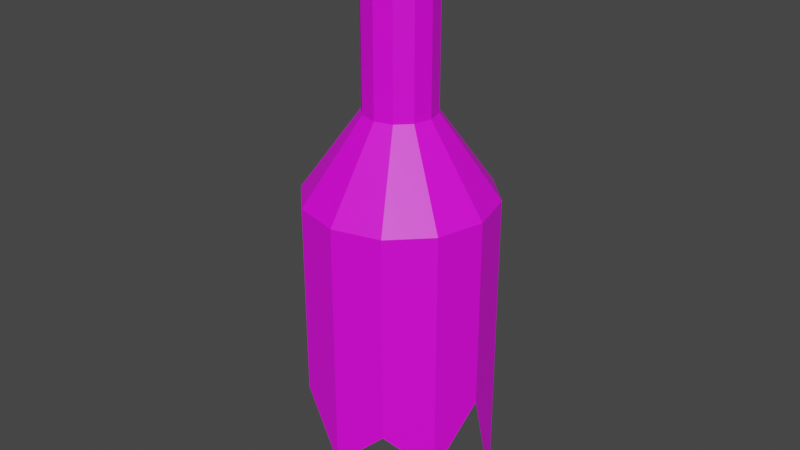 # Source: glass2.blend  (saved by Blender 2.93.20; exported with 4.5.12 LTS)
import bpy
from mathutils import Matrix  # noqa: F401  (used for matrix-valued properties, if any)

bpy.ops.wm.read_factory_settings(use_empty=True)
scene = bpy.context.scene
scene.name = 'Scene'

# ---- collections
col_collection = bpy.data.collections.new('Collection'); scene.collection.children.link(col_collection)

# ---- images (referenced by path relative to the original .blend; pixels are not part of the script)
import os
ASSET_DIR = os.environ.get("B2B_ASSET_DIR", "")  # directory of the original .blend (textures are referenced by path, not embedded)
HERE = os.path.dirname(os.path.abspath(__file__))  # packed textures are extracted next to this script under _unpacked/

def load_image(name, relpath, width, height, colorspace="sRGB"):
    """Load a texture the original file referenced (path relative to the .blend, or extracted next to this script)."""
    p = next((c for c in (os.path.join(HERE, relpath), os.path.join(ASSET_DIR, relpath)) if relpath and os.path.exists(c)), "")
    if p:
        img = bpy.data.images.load(p, check_existing=True)
        img.name = name
    else:  # same state as the original file: an image datablock whose file is absent (Cycles renders it pink)
        img = bpy.data.images.new(name, width, height)
        img.source = "FILE"
        img.filepath = "//" + (relpath or name)
    img.colorspace_settings.name = colorspace
    return img
img_tex_glass_png = load_image('tex_Glass.png', 'tex_Glass.png', 1024, 1024, 'sRGB')

# ---- materials (node trees are filled in below, after node groups)
mat_mat_glass2 = bpy.data.materials.new('mat_Glass2')
mat_mat_glass2.use_transparent_shadow = False

# ---- material node trees
mat_mat_glass2.use_nodes = True; mat_mat_glass2.node_tree.nodes.clear()
_N = mat_mat_glass2.node_tree.nodes; _L = mat_mat_glass2.node_tree.links
n0 = _N.new('ShaderNodeBsdfPrincipled'); n0.name = 'Principled BSDF'; n0.location = (10, 300)
n0.distribution = 'GGX'
n0.subsurface_method = 'BURLEY'
n0.inputs[3].default_value = 1.45
n0.inputs[27].default_value = (0.0, 0.0, 0.0, 1.0)
n0.inputs[28].default_value = 1.0
n1 = _N.new('ShaderNodeOutputMaterial'); n1.name = 'Material Output'; n1.location = (300, 300)
n2 = _N.new('ShaderNodeTexImage'); n2.name = 'Image Texture'; n2.location = (-280, 275)
n2.image = img_tex_glass_png
_L.new(n0.outputs[0], n1.inputs[0])
_L.new(n2.outputs[0], n0.inputs[0])
n1.is_active_output = True

# ---- world
world_world = bpy.data.worlds.new('World'); scene.world = world_world
world_world.use_nodes = True; world_world.node_tree.nodes.clear()
_N = world_world.node_tree.nodes; _L = world_world.node_tree.links
n0 = _N.new('ShaderNodeOutputWorld'); n0.name = 'World Output'; n0.location = (300, 300)
n1 = _N.new('ShaderNodeBackground'); n1.name = 'Background'; n1.location = (10, 300)
n1.inputs[0].default_value = (0.05088, 0.05088, 0.05088, 1.0)
_L.new(n1.outputs[0], n0.inputs[0])
n0.is_active_output = True
world_world.color = (0.05088, 0.05088, 0.05088)
world_world.use_sun_shadow = False
world_world.sun_shadow_jitter_overblur = 0.0

# ---- meshes
me_cylinder_001 = bpy.data.meshes.new('Cylinder.001')
me_cylinder_001.from_pydata([(-9.827e-09, 0.4047, 0.1858), (-2.334e-08, 0.264, 1.967), (0.2024, 0.3505, 0.1858), (0.132, 0.2286, 1.967), (0.3505, 0.2024, 0.1858), (0.2286, 0.132, 1.967), (0.4047, -2.161e-08, 0.1858), (0.264, -2.448e-08, 1.967), (0.3505, -0.2024, 0.1858), (0.2286, -0.132, 1.967), (0.2024, -0.3505, 0.1858), (0.132, -0.2286, 1.967), (-4.521e-08, -0.4047, 0.1858), (-4.642e-08, -0.264, 1.967), (-0.2024, -0.3505, 0.1858), (-0.132, -0.2286, 1.967), (-0.3505, -0.2024, 0.1858), (-0.2286, -0.132, 1.967), (-0.4047, 9.125e-10, 0.1858), (-0.264, -9.79e-09, 1.967), (-0.3505, 0.2024, 0.1858), (-0.2286, 0.132, 1.967), (-0.2024, 0.3505, 0.1858), (-0.132, 0.2286, 1.967), (-4.47e-09, 0.7, 0.04025), (0.35, 0.6062, 0.04025), (0.6062, 0.35, 0.04025), (0.7, -3.209e-08, 0.04025), (0.6062, -0.35, 0.04025), (0.35, -0.6062, 0.04025), (-6.567e-08, -0.7, 0.04025), (-0.35, -0.6062, 0.04025), (-0.6062, -0.35, 0.04025), (-0.7, 6.857e-09, 0.04025), (-0.6062, 0.35, 0.04025), (-0.35, 0.6062, 0.04025), (-2.334e-08, 0.264, 0.6525), (0.132, 0.2286, 0.6525), (0.2286, 0.132, 0.6525), (0.264, -2.448e-08, 0.6525), (0.2286, -0.132, 0.6525), (0.132, -0.2286, 0.6525), (-4.642e-08, -0.264, 0.6525), (-0.132, -0.2286, 0.6525), (-0.2286, -0.132, 0.6525), (-0.264, -9.79e-09, 0.6525), (-0.2286, 0.132, 0.6525), (-0.132, 0.2286, 0.6525), (-4.47e-09, 0.7, -2.011), (-0.6062, 0.35, -1.783), (-0.6062, -0.35, -1.529), (-6.567e-08, -0.7, -1.849), (0.6062, -0.35, -1.841), (0.6062, 0.35, -2.373), (-0.35, 0.6062, -1.275), (-0.7, 6.857e-09, -1.243), (-0.35, -0.6062, -1.398), (0.35, -0.6062, -1.517), (0.7, -3.209e-08, -1.387), (0.35, 0.6062, -1.663)], [], [(36, 1, 3, 37), (37, 3, 5, 38), (38, 5, 7, 39), (39, 7, 9, 40), (40, 9, 11, 41), (41, 11, 13, 42), (42, 13, 15, 43), (43, 15, 17, 44), (44, 17, 19, 45), (45, 19, 21, 46), (3, 1, 23, 21, 19, 17, 15, 13, 11, 9, 7, 5), (46, 21, 23, 47), (47, 23, 1, 36), (0, 2, 4, 6, 8, 10, 12, 14, 16, 18, 20, 22), (35, 47, 36, 24), (34, 46, 47, 35), (33, 45, 46, 34), (32, 44, 45, 33), (31, 43, 44, 32), (30, 42, 43, 31), (29, 41, 42, 30), (28, 40, 41, 29), (27, 39, 40, 28), (26, 38, 39, 27), (25, 37, 38, 26), (24, 36, 37, 25), (48, 54, 35, 24), (49, 55, 33, 34), (50, 56, 31, 32), (51, 57, 29, 30), (52, 58, 27, 28), (53, 59, 25, 26), (54, 49, 34, 35), (55, 50, 32, 33), (56, 51, 30, 31), (57, 52, 28, 29), (58, 53, 26, 27), (59, 48, 24, 25), (56, 50, 16), (16, 14, 56), (14, 12, 56), (51, 56, 12), (57, 51, 12), (12, 10, 57), (10, 8, 57), (52, 57, 8), (58, 52, 8), (8, 6, 58), (6, 4, 58), (53, 58, 4), (59, 53, 4), (4, 2, 59), (2, 0, 59), (48, 59, 0), (54, 48, 0), (0, 22, 54), (22, 20, 54), (49, 54, 20), (55, 49, 20), (20, 18, 55), (18, 16, 55), (50, 55, 16)])
_uv = me_cylinder_001.uv_layers.new(name='UVMap')
_uv.uv.foreach_set('vector', [0.05529, 0.2266, 0.05529, 0.001195, 0.07513, 8.845e-05, 0.07513, 0.2255, 0.07513, 0.2255, 0.07513, 8.845e-05, 0.09863, 0.0, 0.09863, 0.2254, 0.09863, 0.2254, 0.09863, 0.0, 0.1195, 0.0009533, 0.1195, 0.2264, 0.561, 0.2264, 0.561, 0.0009298, 0.5819, 0.0, 0.5819, 0.2254, 0.5819, 0.2254, 0.5819, 0.0, 0.6054, 0.0001007, 0.6054, 0.2255, 0.6054, 0.2255, 0.6054, 0.0001007, 0.6252, 0.001205, 0.6252, 0.2266, 0.3956, 0.2267, 0.3956, 0.0009552, 0.4155, 6.938e-05, 0.4155, 0.2258, 0.4155, 0.2258, 0.4155, 6.938e-05, 0.439, 0.0, 0.439, 0.2257, 0.439, 0.2257, 0.439, 0.0, 0.4598, 0.0007657, 0.4598, 0.2265, 0.2208, 0.2264, 0.2208, 0.0008514, 0.2417, 0.0, 0.2417, 0.2256, 0.4282, 0.7083, 0.4164, 0.7286, 0.396, 0.7404, 0.3725, 0.7404, 0.3522, 0.7286, 0.3404, 0.7083, 0.3404, 0.6847, 0.3522, 0.6644, 0.3725, 0.6526, 0.396, 0.6526, 0.4164, 0.6644, 0.4282, 0.6847, 0.2417, 0.2256, 0.2417, 0.0, 0.2652, 8.392e-05, 0.2652, 0.2257, 0.2652, 0.2257, 0.2652, 8.392e-05, 0.285, 0.001081, 0.285, 0.2267, 0.5599, 0.6512, 0.5959, 0.6512, 0.6272, 0.6693, 0.6452, 0.7005, 0.6452, 0.7365, 0.6272, 0.7678, 0.5959, 0.7858, 0.5599, 0.7858, 0.5287, 0.7678, 0.5106, 0.7365, 0.5106, 0.7005, 0.5287, 0.6693, 0.2879, 0.3251, 0.2652, 0.2257, 0.285, 0.2267, 0.3404, 0.3277, 0.2256, 0.3249, 0.2417, 0.2256, 0.2652, 0.2257, 0.2879, 0.3251, 0.1702, 0.3271, 0.2208, 0.2264, 0.2417, 0.2256, 0.2256, 0.3249, 0.4554, 0.3257, 0.439, 0.2257, 0.4598, 0.2265, 0.5106, 0.3277, 0.3931, 0.3259, 0.4155, 0.2258, 0.439, 0.2257, 0.4554, 0.3257, 0.3404, 0.3282, 0.3956, 0.2267, 0.4155, 0.2258, 0.3931, 0.3259, 0.6284, 0.3243, 0.6054, 0.2255, 0.6252, 0.2266, 0.6808, 0.3272, 0.5661, 0.3241, 0.5819, 0.2254, 0.6054, 0.2255, 0.6284, 0.3243, 0.5106, 0.3265, 0.561, 0.2264, 0.5819, 0.2254, 0.5661, 0.3241, 0.1149, 0.324, 0.09863, 0.2254, 0.1195, 0.2264, 0.1702, 0.3265, 0.05262, 0.3242, 0.07513, 0.2255, 0.09863, 0.2254, 0.1149, 0.324, 0.0, 0.3271, 0.05529, 0.2266, 0.07513, 0.2255, 0.05262, 0.3242, 0.3404, 0.6796, 0.2879, 0.5507, 0.2879, 0.3251, 0.3404, 0.3277, 0.2256, 0.6377, 0.1702, 0.5472, 0.1702, 0.3271, 0.2256, 0.3249, 0.4554, 0.5951, 0.3931, 0.5728, 0.3931, 0.3259, 0.4554, 0.3257, 0.6808, 0.6512, 0.6284, 0.5913, 0.6284, 0.3243, 0.6808, 0.3272, 0.5661, 0.6465, 0.5106, 0.5712, 0.5106, 0.3265, 0.5661, 0.3241, 0.1149, 0.7377, 0.05262, 0.6161, 0.05262, 0.3242, 0.1149, 0.324, 0.2879, 0.5507, 0.2256, 0.6377, 0.2256, 0.3249, 0.2879, 0.3251, 0.5106, 0.548, 0.4554, 0.5951, 0.4554, 0.3257, 0.5106, 0.3277, 0.3931, 0.5728, 0.3404, 0.6526, 0.3404, 0.3282, 0.3931, 0.3259, 0.6284, 0.5913, 0.5661, 0.6465, 0.5661, 0.3241, 0.6284, 0.3243, 0.1702, 0.5712, 0.1149, 0.7377, 0.1149, 0.324, 0.1702, 0.3265, 0.05262, 0.6161, 0.0, 0.6787, 0.0, 0.3271, 0.05262, 0.3242, 0.9556, 0.7188, 0.8912, 0.7348, 0.9337, 0.4393, 0.9337, 0.4393, 0.9696, 0.443, 0.9556, 0.7188, 0.9696, 0.443, 1.0, 0.4445, 0.9556, 0.7188, 1.0, 0.7984, 0.9556, 0.7188, 1.0, 0.4445, 0.7952, 0.4942, 0.8417, 0.4345, 0.8417, 0.7883, 0.8417, 0.7883, 0.8113, 0.79, 0.7952, 0.4942, 0.8113, 0.79, 0.7755, 0.7937, 0.7952, 0.4942, 0.7274, 0.4453, 0.7952, 0.4942, 0.7755, 0.7937, 0.6808, 0.5308, 0.7274, 0.4453, 0.7755, 0.7937, 0.7755, 0.7937, 0.7438, 0.7984, 0.6808, 0.5308, 0.7841, 0.0, 0.8147, 0.009346, 0.6808, 0.2547, 0.6902, 0.4345, 0.6808, 0.2547, 0.8147, 0.009346, 0.7818, 0.3324, 0.6902, 0.4345, 0.8147, 0.009346, 0.8147, 0.009346, 0.8495, 0.0185, 0.7818, 0.3324, 0.8495, 0.0185, 0.8793, 0.02501, 0.7818, 0.3324, 0.8179, 0.4014, 0.7818, 0.3324, 0.8793, 0.02501, 0.8793, 0.283, 0.8179, 0.4014, 0.8793, 0.02501, 0.9973, 0.3476, 0.9671, 0.3441, 0.9973, 0.09077, 0.9671, 0.3441, 0.9312, 0.3419, 0.9973, 0.09077, 0.9401, 0.0, 0.9973, 0.09077, 0.9312, 0.3419, 0.8793, 0.09175, 0.9401, 0.0, 0.9312, 0.3419, 0.9312, 0.3419, 0.8991, 0.3415, 0.8793, 0.09175, 0.9021, 0.4345, 0.9337, 0.4393, 0.8417, 0.6776, 0.8912, 0.7348, 0.8417, 0.6776, 0.9337, 0.4393])
me_cylinder_001.materials.append(mat_mat_glass2)
me_cylinder_001.use_remesh_fix_poles = True
me_cylinder_001.use_remesh_preserve_attributes = False
me_cylinder_001.update()

# ---- objects
ob_cylinder = bpy.data.objects.new('Cylinder', me_cylinder_001)

# ---- transforms, parenting, visibility, modifiers, constraints
ob_cylinder.location = (0.0, 0.0, 0.0)

# ---- collection membership
col_collection.objects.link(ob_cylinder)

# ---- scene / render settings (as saved in the file)
scene.frame_start = 1; scene.frame_end = 250; scene.frame_set(1)
scene.render.engine = 'BLENDER_EEVEE_NEXT'
scene.cycles.use_denoising = False
scene.cycles.samples = 128
scene.cycles.sampling_pattern = 'TABULATED_SOBOL'
scene.cycles.use_adaptive_sampling = False
scene.cycles.use_light_tree = False
scene.view_settings.view_transform = 'Filmic'
bpy.context.view_layer.update()

# ---- added for rendering (the .blend has no active camera and no usable light): camera, sun
cam_auto = bpy.data.cameras.new('AutoCamera')
cam_auto.lens = 50.0
cam_auto.sensor_width = 36.0
cam_auto.clip_end = 1000.0
ob_auto_camera = bpy.data.objects.new('AutoCamera', cam_auto)
scene.collection.objects.link(ob_auto_camera)
ob_auto_camera.location = (4.41422, -5.29706, 3.32833)
ob_auto_camera.rotation_euler = (1.09748, -7.21219e-08, 0.694738)
scene.camera = ob_auto_camera
light_auto_sun = bpy.data.lights.new('AutoSun', 'SUN')
light_auto_sun.energy = 3.0
light_auto_sun.angle = 0.0523599
ob_auto_sun = bpy.data.objects.new('AutoSun', light_auto_sun)
scene.collection.objects.link(ob_auto_sun)
ob_auto_sun.rotation_euler = (0.872665, 0.174533, 0.523599)
bpy.context.view_layer.update()
